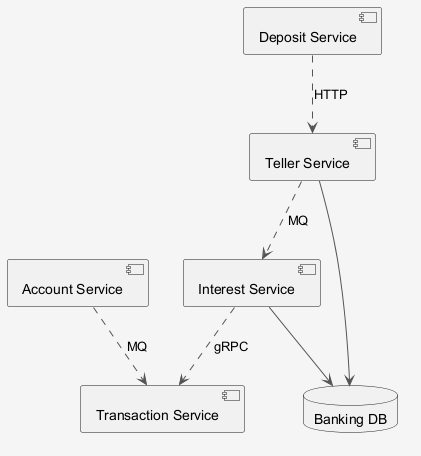

The diagram above was rendered by PlantUML. Its source (embedded in the PNG):
@startuml
skinparam shadowing false
skinparam backgroundColor #F5F5F5
skinparam ArrowColor #555555
component "Account Service" as C_AccountService
component "Deposit Service" as C_DepositService
component "Teller Service" as C_TellerService
component "Interest Service" as C_InterestService
component "Transaction Service" as C_TransactionService
database "Banking DB" as DB_banking
C_TellerService --> DB_banking
C_InterestService --> DB_banking
C_TellerService ..> C_InterestService : MQ
C_AccountService ..> C_TransactionService : MQ
C_InterestService ..> C_TransactionService : gRPC
C_DepositService ..> C_TellerService : HTTP
@enduml